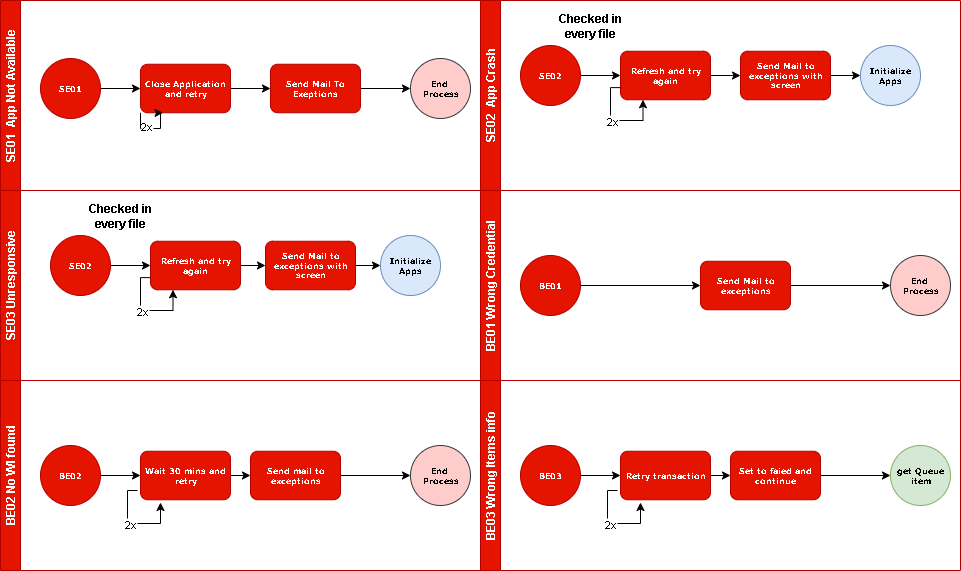

The diagram above was exported from draw.io. Its source (the exported page's mxGraphModel, read from the mxfile embedded in the PNG):
<mxGraphModel dx="1892" dy="626" grid="1" gridSize="10" guides="1" tooltips="1" connect="1" arrows="1" fold="1" page="1" pageScale="1" pageWidth="850" pageHeight="1100" math="0" shadow="0">
  <root>
    <mxCell id="0" />
    <mxCell id="1" parent="0" />
    <mxCell id="tDKwjG9Szb6Y_vNa8xe7-1" value="SE01&amp;nbsp; App Not Available" style="swimlane;html=1;startSize=20;horizontal=0;fillColor=#e51400;strokeColor=#B20000;fontColor=#ffffff;" parent="1" vertex="1">
      <mxGeometry x="-80" y="190" width="480" height="190" as="geometry" />
    </mxCell>
    <mxCell id="tDKwjG9Szb6Y_vNa8xe7-2" style="edgeStyle=orthogonalEdgeStyle;rounded=0;orthogonalLoop=1;jettySize=auto;html=1;exitX=1;exitY=0.5;exitDx=0;exitDy=0;entryX=0;entryY=0.5;entryDx=0;entryDy=0;" parent="tDKwjG9Szb6Y_vNa8xe7-1" source="tDKwjG9Szb6Y_vNa8xe7-3" target="tDKwjG9Szb6Y_vNa8xe7-8" edge="1">
      <mxGeometry relative="1" as="geometry" />
    </mxCell>
    <mxCell id="tDKwjG9Szb6Y_vNa8xe7-3" value="SE01" style="ellipse;whiteSpace=wrap;html=1;rounded=0;shadow=0;labelBackgroundColor=none;strokeWidth=1;fontFamily=Verdana;fontSize=8;align=center;fillColor=#e51400;strokeColor=#B20000;fontStyle=1;fontColor=#ffffff;" parent="tDKwjG9Szb6Y_vNa8xe7-1" vertex="1">
      <mxGeometry x="40" y="58" width="60" height="60" as="geometry" />
    </mxCell>
    <mxCell id="tDKwjG9Szb6Y_vNa8xe7-4" style="edgeStyle=orthogonalEdgeStyle;rounded=0;orthogonalLoop=1;jettySize=auto;html=1;exitX=1;exitY=0.5;exitDx=0;exitDy=0;entryX=0;entryY=0.5;entryDx=0;entryDy=0;" parent="tDKwjG9Szb6Y_vNa8xe7-1" source="tDKwjG9Szb6Y_vNa8xe7-5" target="tDKwjG9Szb6Y_vNa8xe7-6" edge="1">
      <mxGeometry relative="1" as="geometry" />
    </mxCell>
    <mxCell id="tDKwjG9Szb6Y_vNa8xe7-5" value="Send Mail To Exeptions" style="rounded=1;whiteSpace=wrap;html=1;shadow=0;labelBackgroundColor=none;strokeWidth=1;fontFamily=Verdana;fontSize=8;align=center;fillColor=#e51400;strokeColor=#B20000;fontStyle=1;fontColor=#ffffff;" parent="tDKwjG9Szb6Y_vNa8xe7-1" vertex="1">
      <mxGeometry x="270" y="63.75" width="90" height="48.5" as="geometry" />
    </mxCell>
    <mxCell id="tDKwjG9Szb6Y_vNa8xe7-6" value="End&amp;nbsp;&lt;div&gt;Process&lt;/div&gt;" style="ellipse;whiteSpace=wrap;html=1;rounded=0;shadow=0;labelBackgroundColor=none;strokeWidth=1;fontFamily=Verdana;fontSize=8;align=center;fillColor=#ffcccc;strokeColor=#36393d;fontStyle=1;" parent="tDKwjG9Szb6Y_vNa8xe7-1" vertex="1">
      <mxGeometry x="410" y="58" width="60" height="60" as="geometry" />
    </mxCell>
    <mxCell id="tDKwjG9Szb6Y_vNa8xe7-7" style="edgeStyle=orthogonalEdgeStyle;rounded=0;orthogonalLoop=1;jettySize=auto;html=1;exitX=1;exitY=0.5;exitDx=0;exitDy=0;entryX=0;entryY=0.5;entryDx=0;entryDy=0;" parent="tDKwjG9Szb6Y_vNa8xe7-1" source="tDKwjG9Szb6Y_vNa8xe7-8" target="tDKwjG9Szb6Y_vNa8xe7-5" edge="1">
      <mxGeometry relative="1" as="geometry" />
    </mxCell>
    <mxCell id="tDKwjG9Szb6Y_vNa8xe7-8" value="Close Application and retry" style="rounded=1;whiteSpace=wrap;html=1;shadow=0;labelBackgroundColor=none;strokeWidth=1;fontFamily=Verdana;fontSize=8;align=center;fillColor=#e51400;strokeColor=#B20000;fontStyle=1;fontColor=#ffffff;" parent="tDKwjG9Szb6Y_vNa8xe7-1" vertex="1">
      <mxGeometry x="140" y="63.75" width="90" height="48.5" as="geometry" />
    </mxCell>
    <mxCell id="tDKwjG9Szb6Y_vNa8xe7-9" style="edgeStyle=orthogonalEdgeStyle;rounded=0;orthogonalLoop=1;jettySize=auto;html=1;exitX=0;exitY=1;exitDx=0;exitDy=0;entryX=0.25;entryY=1;entryDx=0;entryDy=0;" parent="tDKwjG9Szb6Y_vNa8xe7-1" source="tDKwjG9Szb6Y_vNa8xe7-8" target="tDKwjG9Szb6Y_vNa8xe7-8" edge="1">
      <mxGeometry relative="1" as="geometry">
        <Array as="points">
          <mxPoint x="140" y="128" />
          <mxPoint x="160" y="128" />
          <mxPoint x="160" y="112" />
        </Array>
      </mxGeometry>
    </mxCell>
    <mxCell id="tDKwjG9Szb6Y_vNa8xe7-10" value="2x" style="edgeLabel;html=1;align=center;verticalAlign=middle;resizable=0;points=[];" parent="tDKwjG9Szb6Y_vNa8xe7-9" vertex="1" connectable="0">
      <mxGeometry x="-0.2234" y="3" relative="1" as="geometry">
        <mxPoint as="offset" />
      </mxGeometry>
    </mxCell>
    <mxCell id="tDKwjG9Szb6Y_vNa8xe7-23" value="BE01 Wrong Credential" style="swimlane;html=1;startSize=20;horizontal=0;fillColor=#e51400;strokeColor=#B20000;fontColor=#ffffff;" parent="1" vertex="1">
      <mxGeometry x="400" y="380" width="480" height="190" as="geometry" />
    </mxCell>
    <mxCell id="tDKwjG9Szb6Y_vNa8xe7-24" value="BE01" style="ellipse;whiteSpace=wrap;html=1;rounded=0;shadow=0;labelBackgroundColor=none;strokeWidth=1;fontFamily=Verdana;fontSize=8;align=center;fillColor=#e51400;strokeColor=#B20000;fontStyle=1;fontColor=#ffffff;" parent="tDKwjG9Szb6Y_vNa8xe7-23" vertex="1">
      <mxGeometry x="40" y="65" width="60" height="60" as="geometry" />
    </mxCell>
    <mxCell id="tDKwjG9Szb6Y_vNa8xe7-25" style="edgeStyle=orthogonalEdgeStyle;rounded=0;orthogonalLoop=1;jettySize=auto;html=1;exitX=1;exitY=0.5;exitDx=0;exitDy=0;entryX=0;entryY=0.5;entryDx=0;entryDy=0;" parent="tDKwjG9Szb6Y_vNa8xe7-23" source="tDKwjG9Szb6Y_vNa8xe7-26" target="tDKwjG9Szb6Y_vNa8xe7-27" edge="1">
      <mxGeometry relative="1" as="geometry" />
    </mxCell>
    <mxCell id="tDKwjG9Szb6Y_vNa8xe7-26" value="Send Mail to exceptions" style="rounded=1;whiteSpace=wrap;html=1;shadow=0;labelBackgroundColor=none;strokeWidth=1;fontFamily=Verdana;fontSize=8;align=center;fillColor=#e51400;strokeColor=#B20000;fontStyle=1;fontColor=#ffffff;" parent="tDKwjG9Szb6Y_vNa8xe7-23" vertex="1">
      <mxGeometry x="220" y="70.75" width="90" height="48.5" as="geometry" />
    </mxCell>
    <mxCell id="tDKwjG9Szb6Y_vNa8xe7-27" value="End&amp;nbsp;&lt;div&gt;Process&lt;/div&gt;" style="ellipse;whiteSpace=wrap;html=1;rounded=0;shadow=0;labelBackgroundColor=none;strokeWidth=1;fontFamily=Verdana;fontSize=8;align=center;fillColor=#ffcccc;strokeColor=#36393d;fontStyle=1;" parent="tDKwjG9Szb6Y_vNa8xe7-23" vertex="1">
      <mxGeometry x="410" y="65" width="60" height="60" as="geometry" />
    </mxCell>
    <mxCell id="tDKwjG9Szb6Y_vNa8xe7-28" style="edgeStyle=orthogonalEdgeStyle;rounded=0;orthogonalLoop=1;jettySize=auto;html=1;entryX=0;entryY=0.5;entryDx=0;entryDy=0;exitX=1;exitY=0.5;exitDx=0;exitDy=0;" parent="tDKwjG9Szb6Y_vNa8xe7-23" source="tDKwjG9Szb6Y_vNa8xe7-24" target="tDKwjG9Szb6Y_vNa8xe7-26" edge="1">
      <mxGeometry relative="1" as="geometry">
        <mxPoint x="140" y="95" as="sourcePoint" />
      </mxGeometry>
    </mxCell>
    <mxCell id="tDKwjG9Szb6Y_vNa8xe7-11" value="SE03 Unresponsive" style="swimlane;html=1;startSize=20;horizontal=0;fillColor=#e51400;strokeColor=#B20000;fontColor=#ffffff;" parent="1" vertex="1">
      <mxGeometry x="-80" y="380" width="480" height="190" as="geometry" />
    </mxCell>
    <mxCell id="-CNI9j7d4ndpFzIIxBZn-9" style="edgeStyle=orthogonalEdgeStyle;rounded=0;orthogonalLoop=1;jettySize=auto;html=1;exitX=1;exitY=0.5;exitDx=0;exitDy=0;entryX=0;entryY=0.5;entryDx=0;entryDy=0;" edge="1" parent="tDKwjG9Szb6Y_vNa8xe7-11" source="-CNI9j7d4ndpFzIIxBZn-10" target="-CNI9j7d4ndpFzIIxBZn-13">
      <mxGeometry relative="1" as="geometry" />
    </mxCell>
    <mxCell id="-CNI9j7d4ndpFzIIxBZn-10" value="SE02" style="ellipse;whiteSpace=wrap;html=1;rounded=0;shadow=0;labelBackgroundColor=none;strokeWidth=1;fontFamily=Verdana;fontSize=8;align=center;fillColor=#e51400;strokeColor=#B20000;fontStyle=1;fontColor=#ffffff;" vertex="1" parent="tDKwjG9Szb6Y_vNa8xe7-11">
      <mxGeometry x="50" y="45" width="60" height="60" as="geometry" />
    </mxCell>
    <mxCell id="-CNI9j7d4ndpFzIIxBZn-11" value="Initialize Apps" style="ellipse;whiteSpace=wrap;html=1;rounded=0;shadow=0;labelBackgroundColor=none;strokeWidth=1;fontFamily=Verdana;fontSize=8;align=center;fillColor=#dae8fc;strokeColor=#6c8ebf;fontStyle=1;" vertex="1" parent="tDKwjG9Szb6Y_vNa8xe7-11">
      <mxGeometry x="380" y="45" width="60" height="60" as="geometry" />
    </mxCell>
    <mxCell id="-CNI9j7d4ndpFzIIxBZn-21" style="edgeStyle=orthogonalEdgeStyle;rounded=0;orthogonalLoop=1;jettySize=auto;html=1;exitX=1;exitY=0.5;exitDx=0;exitDy=0;entryX=0;entryY=0.5;entryDx=0;entryDy=0;" edge="1" parent="tDKwjG9Szb6Y_vNa8xe7-11" source="-CNI9j7d4ndpFzIIxBZn-13" target="-CNI9j7d4ndpFzIIxBZn-20">
      <mxGeometry relative="1" as="geometry" />
    </mxCell>
    <mxCell id="-CNI9j7d4ndpFzIIxBZn-13" value="Refresh and try again" style="rounded=1;whiteSpace=wrap;html=1;shadow=0;labelBackgroundColor=none;strokeWidth=1;fontFamily=Verdana;fontSize=8;align=center;fillColor=#e51400;strokeColor=#B20000;fontStyle=1;fontColor=#ffffff;" vertex="1" parent="tDKwjG9Szb6Y_vNa8xe7-11">
      <mxGeometry x="150" y="50.75" width="90" height="48.5" as="geometry" />
    </mxCell>
    <mxCell id="-CNI9j7d4ndpFzIIxBZn-14" value="Checked in every file" style="text;html=1;align=center;verticalAlign=middle;whiteSpace=wrap;rounded=0;fontStyle=1" vertex="1" parent="tDKwjG9Szb6Y_vNa8xe7-11">
      <mxGeometry x="80" y="10" width="80" height="30" as="geometry" />
    </mxCell>
    <mxCell id="-CNI9j7d4ndpFzIIxBZn-15" style="edgeStyle=orthogonalEdgeStyle;rounded=0;orthogonalLoop=1;jettySize=auto;html=1;exitX=0;exitY=0.75;exitDx=0;exitDy=0;entryX=0.25;entryY=1;entryDx=0;entryDy=0;" edge="1" parent="tDKwjG9Szb6Y_vNa8xe7-11" source="-CNI9j7d4ndpFzIIxBZn-13" target="-CNI9j7d4ndpFzIIxBZn-13">
      <mxGeometry relative="1" as="geometry">
        <Array as="points">
          <mxPoint x="140" y="87" />
          <mxPoint x="140" y="120" />
          <mxPoint x="173" y="120" />
        </Array>
      </mxGeometry>
    </mxCell>
    <mxCell id="-CNI9j7d4ndpFzIIxBZn-16" value="2x" style="edgeLabel;html=1;align=center;verticalAlign=middle;resizable=0;points=[];" vertex="1" connectable="0" parent="-CNI9j7d4ndpFzIIxBZn-15">
      <mxGeometry x="-0.0952" relative="1" as="geometry">
        <mxPoint x="1" as="offset" />
      </mxGeometry>
    </mxCell>
    <mxCell id="-CNI9j7d4ndpFzIIxBZn-22" style="edgeStyle=orthogonalEdgeStyle;rounded=0;orthogonalLoop=1;jettySize=auto;html=1;exitX=1;exitY=0.5;exitDx=0;exitDy=0;entryX=0;entryY=0.5;entryDx=0;entryDy=0;" edge="1" parent="tDKwjG9Szb6Y_vNa8xe7-11" source="-CNI9j7d4ndpFzIIxBZn-20" target="-CNI9j7d4ndpFzIIxBZn-11">
      <mxGeometry relative="1" as="geometry" />
    </mxCell>
    <mxCell id="-CNI9j7d4ndpFzIIxBZn-20" value="Send Mail to exceptions with screen" style="rounded=1;whiteSpace=wrap;html=1;shadow=0;labelBackgroundColor=none;strokeWidth=1;fontFamily=Verdana;fontSize=8;align=center;fillColor=#e51400;strokeColor=#B20000;fontStyle=1;fontColor=#ffffff;" vertex="1" parent="tDKwjG9Szb6Y_vNa8xe7-11">
      <mxGeometry x="265" y="50.75" width="90" height="48.5" as="geometry" />
    </mxCell>
    <mxCell id="tDKwjG9Szb6Y_vNa8xe7-17" value="SE02&amp;nbsp; App Crash" style="swimlane;html=1;startSize=20;horizontal=0;fillColor=#e51400;strokeColor=#B20000;fontColor=#ffffff;" parent="1" vertex="1">
      <mxGeometry x="400" y="190" width="480" height="190" as="geometry" />
    </mxCell>
    <mxCell id="-CNI9j7d4ndpFzIIxBZn-2" style="edgeStyle=orthogonalEdgeStyle;rounded=0;orthogonalLoop=1;jettySize=auto;html=1;exitX=1;exitY=0.5;exitDx=0;exitDy=0;entryX=0;entryY=0.5;entryDx=0;entryDy=0;" edge="1" parent="tDKwjG9Szb6Y_vNa8xe7-17" source="tDKwjG9Szb6Y_vNa8xe7-18" target="-CNI9j7d4ndpFzIIxBZn-1">
      <mxGeometry relative="1" as="geometry" />
    </mxCell>
    <mxCell id="tDKwjG9Szb6Y_vNa8xe7-18" value="SE02" style="ellipse;whiteSpace=wrap;html=1;rounded=0;shadow=0;labelBackgroundColor=none;strokeWidth=1;fontFamily=Verdana;fontSize=8;align=center;fillColor=#e51400;strokeColor=#B20000;fontStyle=1;fontColor=#ffffff;" parent="tDKwjG9Szb6Y_vNa8xe7-17" vertex="1">
      <mxGeometry x="40" y="45" width="60" height="60" as="geometry" />
    </mxCell>
    <mxCell id="tDKwjG9Szb6Y_vNa8xe7-21" value="Initialize Apps" style="ellipse;whiteSpace=wrap;html=1;rounded=0;shadow=0;labelBackgroundColor=none;strokeWidth=1;fontFamily=Verdana;fontSize=8;align=center;fillColor=#dae8fc;strokeColor=#6c8ebf;fontStyle=1;" parent="tDKwjG9Szb6Y_vNa8xe7-17" vertex="1">
      <mxGeometry x="380" y="45" width="60" height="60" as="geometry" />
    </mxCell>
    <mxCell id="-CNI9j7d4ndpFzIIxBZn-18" style="edgeStyle=orthogonalEdgeStyle;rounded=0;orthogonalLoop=1;jettySize=auto;html=1;exitX=1;exitY=0.5;exitDx=0;exitDy=0;" edge="1" parent="tDKwjG9Szb6Y_vNa8xe7-17" source="-CNI9j7d4ndpFzIIxBZn-1" target="-CNI9j7d4ndpFzIIxBZn-17">
      <mxGeometry relative="1" as="geometry" />
    </mxCell>
    <mxCell id="-CNI9j7d4ndpFzIIxBZn-1" value="Refresh and try again" style="rounded=1;whiteSpace=wrap;html=1;shadow=0;labelBackgroundColor=none;strokeWidth=1;fontFamily=Verdana;fontSize=8;align=center;fillColor=#e51400;strokeColor=#B20000;fontStyle=1;fontColor=#ffffff;" vertex="1" parent="tDKwjG9Szb6Y_vNa8xe7-17">
      <mxGeometry x="140" y="50.75" width="90" height="48.5" as="geometry" />
    </mxCell>
    <mxCell id="-CNI9j7d4ndpFzIIxBZn-3" value="Checked in every file" style="text;html=1;align=center;verticalAlign=middle;whiteSpace=wrap;rounded=0;fontStyle=1" vertex="1" parent="tDKwjG9Szb6Y_vNa8xe7-17">
      <mxGeometry x="70" y="10" width="80" height="30" as="geometry" />
    </mxCell>
    <mxCell id="-CNI9j7d4ndpFzIIxBZn-4" style="edgeStyle=orthogonalEdgeStyle;rounded=0;orthogonalLoop=1;jettySize=auto;html=1;exitX=0;exitY=0.75;exitDx=0;exitDy=0;entryX=0.25;entryY=1;entryDx=0;entryDy=0;" edge="1" parent="tDKwjG9Szb6Y_vNa8xe7-17" source="-CNI9j7d4ndpFzIIxBZn-1" target="-CNI9j7d4ndpFzIIxBZn-1">
      <mxGeometry relative="1" as="geometry">
        <Array as="points">
          <mxPoint x="130" y="87" />
          <mxPoint x="130" y="120" />
          <mxPoint x="163" y="120" />
        </Array>
      </mxGeometry>
    </mxCell>
    <mxCell id="-CNI9j7d4ndpFzIIxBZn-5" value="2x" style="edgeLabel;html=1;align=center;verticalAlign=middle;resizable=0;points=[];" vertex="1" connectable="0" parent="-CNI9j7d4ndpFzIIxBZn-4">
      <mxGeometry x="-0.0952" relative="1" as="geometry">
        <mxPoint x="1" as="offset" />
      </mxGeometry>
    </mxCell>
    <mxCell id="-CNI9j7d4ndpFzIIxBZn-19" style="edgeStyle=orthogonalEdgeStyle;rounded=0;orthogonalLoop=1;jettySize=auto;html=1;exitX=1;exitY=0.5;exitDx=0;exitDy=0;entryX=0;entryY=0.5;entryDx=0;entryDy=0;" edge="1" parent="tDKwjG9Szb6Y_vNa8xe7-17" source="-CNI9j7d4ndpFzIIxBZn-17" target="tDKwjG9Szb6Y_vNa8xe7-21">
      <mxGeometry relative="1" as="geometry" />
    </mxCell>
    <mxCell id="-CNI9j7d4ndpFzIIxBZn-17" value="Send Mail to exceptions with screen" style="rounded=1;whiteSpace=wrap;html=1;shadow=0;labelBackgroundColor=none;strokeWidth=1;fontFamily=Verdana;fontSize=8;align=center;fillColor=#e51400;strokeColor=#B20000;fontStyle=1;fontColor=#ffffff;" vertex="1" parent="tDKwjG9Szb6Y_vNa8xe7-17">
      <mxGeometry x="260" y="50.75" width="90" height="48.5" as="geometry" />
    </mxCell>
    <mxCell id="-CNI9j7d4ndpFzIIxBZn-23" value="BE02 No WI found" style="swimlane;html=1;startSize=20;horizontal=0;fillColor=#e51400;strokeColor=#B20000;fontColor=#ffffff;" vertex="1" parent="1">
      <mxGeometry x="-80" y="570" width="480" height="190" as="geometry" />
    </mxCell>
    <mxCell id="-CNI9j7d4ndpFzIIxBZn-24" value="BE02" style="ellipse;whiteSpace=wrap;html=1;rounded=0;shadow=0;labelBackgroundColor=none;strokeWidth=1;fontFamily=Verdana;fontSize=8;align=center;fillColor=#e51400;strokeColor=#B20000;fontStyle=1;fontColor=#ffffff;" vertex="1" parent="-CNI9j7d4ndpFzIIxBZn-23">
      <mxGeometry x="40" y="65" width="60" height="60" as="geometry" />
    </mxCell>
    <mxCell id="-CNI9j7d4ndpFzIIxBZn-32" style="edgeStyle=orthogonalEdgeStyle;rounded=0;orthogonalLoop=1;jettySize=auto;html=1;exitX=1;exitY=0.5;exitDx=0;exitDy=0;entryX=0;entryY=0.5;entryDx=0;entryDy=0;" edge="1" parent="-CNI9j7d4ndpFzIIxBZn-23" source="-CNI9j7d4ndpFzIIxBZn-26" target="-CNI9j7d4ndpFzIIxBZn-31">
      <mxGeometry relative="1" as="geometry" />
    </mxCell>
    <mxCell id="-CNI9j7d4ndpFzIIxBZn-26" value="Wait 30 mins and retry" style="rounded=1;whiteSpace=wrap;html=1;shadow=0;labelBackgroundColor=none;strokeWidth=1;fontFamily=Verdana;fontSize=8;align=center;fillColor=#e51400;strokeColor=#B20000;fontStyle=1;fontColor=#ffffff;" vertex="1" parent="-CNI9j7d4ndpFzIIxBZn-23">
      <mxGeometry x="140" y="70.75" width="90" height="48.5" as="geometry" />
    </mxCell>
    <mxCell id="-CNI9j7d4ndpFzIIxBZn-27" value="End&amp;nbsp;&lt;div&gt;Process&lt;/div&gt;" style="ellipse;whiteSpace=wrap;html=1;rounded=0;shadow=0;labelBackgroundColor=none;strokeWidth=1;fontFamily=Verdana;fontSize=8;align=center;fillColor=#ffcccc;strokeColor=#36393d;fontStyle=1;" vertex="1" parent="-CNI9j7d4ndpFzIIxBZn-23">
      <mxGeometry x="410" y="65" width="60" height="60" as="geometry" />
    </mxCell>
    <mxCell id="-CNI9j7d4ndpFzIIxBZn-28" style="edgeStyle=orthogonalEdgeStyle;rounded=0;orthogonalLoop=1;jettySize=auto;html=1;entryX=0;entryY=0.5;entryDx=0;entryDy=0;exitX=1;exitY=0.5;exitDx=0;exitDy=0;" edge="1" parent="-CNI9j7d4ndpFzIIxBZn-23" source="-CNI9j7d4ndpFzIIxBZn-24" target="-CNI9j7d4ndpFzIIxBZn-26">
      <mxGeometry relative="1" as="geometry">
        <mxPoint x="140" y="95" as="sourcePoint" />
      </mxGeometry>
    </mxCell>
    <mxCell id="-CNI9j7d4ndpFzIIxBZn-29" style="edgeStyle=orthogonalEdgeStyle;rounded=0;orthogonalLoop=1;jettySize=auto;html=1;exitX=0;exitY=0.75;exitDx=0;exitDy=0;entryX=0.25;entryY=1;entryDx=0;entryDy=0;" edge="1" parent="-CNI9j7d4ndpFzIIxBZn-23">
      <mxGeometry relative="1" as="geometry">
        <Array as="points">
          <mxPoint x="127" y="110" />
          <mxPoint x="127" y="143" />
          <mxPoint x="160" y="143" />
        </Array>
        <mxPoint x="137" y="110" as="sourcePoint" />
        <mxPoint x="160" y="122" as="targetPoint" />
      </mxGeometry>
    </mxCell>
    <mxCell id="-CNI9j7d4ndpFzIIxBZn-30" value="2x" style="edgeLabel;html=1;align=center;verticalAlign=middle;resizable=0;points=[];" vertex="1" connectable="0" parent="-CNI9j7d4ndpFzIIxBZn-29">
      <mxGeometry x="-0.0952" relative="1" as="geometry">
        <mxPoint x="1" as="offset" />
      </mxGeometry>
    </mxCell>
    <mxCell id="-CNI9j7d4ndpFzIIxBZn-33" style="edgeStyle=orthogonalEdgeStyle;rounded=0;orthogonalLoop=1;jettySize=auto;html=1;exitX=1;exitY=0.5;exitDx=0;exitDy=0;entryX=0;entryY=0.5;entryDx=0;entryDy=0;" edge="1" parent="-CNI9j7d4ndpFzIIxBZn-23" source="-CNI9j7d4ndpFzIIxBZn-31" target="-CNI9j7d4ndpFzIIxBZn-27">
      <mxGeometry relative="1" as="geometry" />
    </mxCell>
    <mxCell id="-CNI9j7d4ndpFzIIxBZn-31" value="Send mail to exceptions" style="rounded=1;whiteSpace=wrap;html=1;shadow=0;labelBackgroundColor=none;strokeWidth=1;fontFamily=Verdana;fontSize=8;align=center;fillColor=#e51400;strokeColor=#B20000;fontStyle=1;fontColor=#ffffff;" vertex="1" parent="-CNI9j7d4ndpFzIIxBZn-23">
      <mxGeometry x="250" y="70.75" width="90" height="48.5" as="geometry" />
    </mxCell>
    <mxCell id="-CNI9j7d4ndpFzIIxBZn-34" value="BE03 Wrong Items info" style="swimlane;html=1;startSize=20;horizontal=0;fillColor=#e51400;strokeColor=#B20000;fontColor=#ffffff;" vertex="1" parent="1">
      <mxGeometry x="400" y="570" width="480" height="190" as="geometry" />
    </mxCell>
    <mxCell id="-CNI9j7d4ndpFzIIxBZn-35" value="BE03" style="ellipse;whiteSpace=wrap;html=1;rounded=0;shadow=0;labelBackgroundColor=none;strokeWidth=1;fontFamily=Verdana;fontSize=8;align=center;fillColor=#e51400;strokeColor=#B20000;fontStyle=1;fontColor=#ffffff;" vertex="1" parent="-CNI9j7d4ndpFzIIxBZn-34">
      <mxGeometry x="40" y="65" width="60" height="60" as="geometry" />
    </mxCell>
    <mxCell id="-CNI9j7d4ndpFzIIxBZn-36" style="edgeStyle=orthogonalEdgeStyle;rounded=0;orthogonalLoop=1;jettySize=auto;html=1;exitX=1;exitY=0.5;exitDx=0;exitDy=0;entryX=0;entryY=0.5;entryDx=0;entryDy=0;" edge="1" parent="-CNI9j7d4ndpFzIIxBZn-34" source="-CNI9j7d4ndpFzIIxBZn-37" target="-CNI9j7d4ndpFzIIxBZn-43">
      <mxGeometry relative="1" as="geometry" />
    </mxCell>
    <mxCell id="-CNI9j7d4ndpFzIIxBZn-37" value="Retry transaction" style="rounded=1;whiteSpace=wrap;html=1;shadow=0;labelBackgroundColor=none;strokeWidth=1;fontFamily=Verdana;fontSize=8;align=center;fillColor=#e51400;strokeColor=#B20000;fontStyle=1;fontColor=#ffffff;" vertex="1" parent="-CNI9j7d4ndpFzIIxBZn-34">
      <mxGeometry x="140" y="70.75" width="90" height="48.5" as="geometry" />
    </mxCell>
    <mxCell id="-CNI9j7d4ndpFzIIxBZn-38" value="get Queue&lt;div&gt;item&lt;/div&gt;" style="ellipse;whiteSpace=wrap;html=1;rounded=0;shadow=0;labelBackgroundColor=none;strokeWidth=1;fontFamily=Verdana;fontSize=8;align=center;fillColor=#d5e8d4;strokeColor=#82b366;fontStyle=1;" vertex="1" parent="-CNI9j7d4ndpFzIIxBZn-34">
      <mxGeometry x="410" y="65" width="60" height="60" as="geometry" />
    </mxCell>
    <mxCell id="-CNI9j7d4ndpFzIIxBZn-39" style="edgeStyle=orthogonalEdgeStyle;rounded=0;orthogonalLoop=1;jettySize=auto;html=1;entryX=0;entryY=0.5;entryDx=0;entryDy=0;exitX=1;exitY=0.5;exitDx=0;exitDy=0;" edge="1" parent="-CNI9j7d4ndpFzIIxBZn-34" source="-CNI9j7d4ndpFzIIxBZn-35" target="-CNI9j7d4ndpFzIIxBZn-37">
      <mxGeometry relative="1" as="geometry">
        <mxPoint x="140" y="95" as="sourcePoint" />
      </mxGeometry>
    </mxCell>
    <mxCell id="-CNI9j7d4ndpFzIIxBZn-40" style="edgeStyle=orthogonalEdgeStyle;rounded=0;orthogonalLoop=1;jettySize=auto;html=1;exitX=0;exitY=0.75;exitDx=0;exitDy=0;entryX=0.25;entryY=1;entryDx=0;entryDy=0;" edge="1" parent="-CNI9j7d4ndpFzIIxBZn-34">
      <mxGeometry relative="1" as="geometry">
        <Array as="points">
          <mxPoint x="127" y="110" />
          <mxPoint x="127" y="143" />
          <mxPoint x="160" y="143" />
        </Array>
        <mxPoint x="137" y="110" as="sourcePoint" />
        <mxPoint x="160" y="122" as="targetPoint" />
      </mxGeometry>
    </mxCell>
    <mxCell id="-CNI9j7d4ndpFzIIxBZn-41" value="2x" style="edgeLabel;html=1;align=center;verticalAlign=middle;resizable=0;points=[];" vertex="1" connectable="0" parent="-CNI9j7d4ndpFzIIxBZn-40">
      <mxGeometry x="-0.0952" relative="1" as="geometry">
        <mxPoint x="1" as="offset" />
      </mxGeometry>
    </mxCell>
    <mxCell id="-CNI9j7d4ndpFzIIxBZn-42" style="edgeStyle=orthogonalEdgeStyle;rounded=0;orthogonalLoop=1;jettySize=auto;html=1;exitX=1;exitY=0.5;exitDx=0;exitDy=0;entryX=0;entryY=0.5;entryDx=0;entryDy=0;" edge="1" parent="-CNI9j7d4ndpFzIIxBZn-34" source="-CNI9j7d4ndpFzIIxBZn-43" target="-CNI9j7d4ndpFzIIxBZn-38">
      <mxGeometry relative="1" as="geometry" />
    </mxCell>
    <mxCell id="-CNI9j7d4ndpFzIIxBZn-43" value="Set to faied and continue" style="rounded=1;whiteSpace=wrap;html=1;shadow=0;labelBackgroundColor=none;strokeWidth=1;fontFamily=Verdana;fontSize=8;align=center;fillColor=#e51400;strokeColor=#B20000;fontStyle=1;fontColor=#ffffff;" vertex="1" parent="-CNI9j7d4ndpFzIIxBZn-34">
      <mxGeometry x="250" y="70.75" width="90" height="48.5" as="geometry" />
    </mxCell>
  </root>
</mxGraphModel>